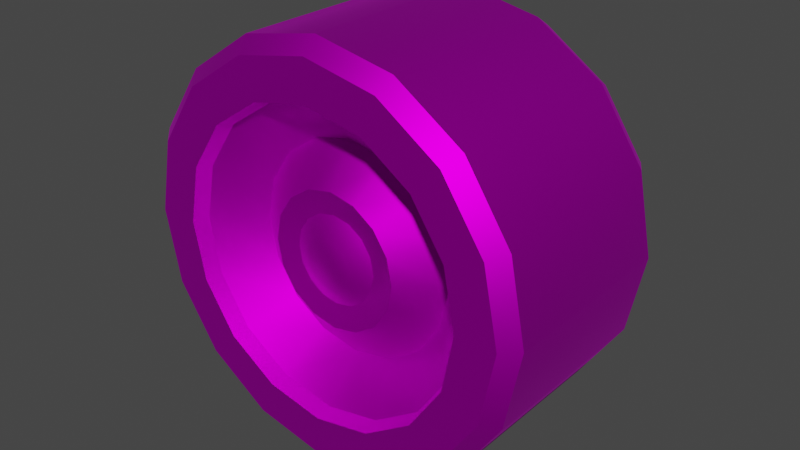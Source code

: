 # Source: wheel.blend  (saved by Blender 2.91.10; exported with 4.5.12 LTS)
import bpy
from mathutils import Matrix  # noqa: F401  (used for matrix-valued properties, if any)

bpy.ops.wm.read_factory_settings(use_empty=True)
scene = bpy.context.scene
scene.name = 'Scene'

# ---- collections
col_collection = bpy.data.collections.new('Collection'); scene.collection.children.link(col_collection)

# ---- images (referenced by path relative to the original .blend; pixels are not part of the script)
import os
ASSET_DIR = os.environ.get("B2B_ASSET_DIR", "")  # directory of the original .blend (textures are referenced by path, not embedded)
HERE = os.path.dirname(os.path.abspath(__file__))  # packed textures are extracted next to this script under _unpacked/

def load_image(name, relpath, width, height, colorspace="sRGB"):
    """Load a texture the original file referenced (path relative to the .blend, or extracted next to this script)."""
    p = next((c for c in (os.path.join(HERE, relpath), os.path.join(ASSET_DIR, relpath)) if relpath and os.path.exists(c)), "")
    if p:
        img = bpy.data.images.load(p, check_existing=True)
        img.name = name
    else:  # same state as the original file: an image datablock whose file is absent (Cycles renders it pink)
        img = bpy.data.images.new(name, width, height)
        img.source = "FILE"
        img.filepath = "//" + (relpath or name)
    img.colorspace_settings.name = colorspace
    return img
img_car_texture_1_png = load_image('Car Texture 1.png', 'Textures/Car Texture 1.png', 1024, 1024, 'sRGB')

# ---- materials (node trees are filled in below, after node groups)
mat_material_car2 = bpy.data.materials.new('Material.car2')
mat_material_car2.use_transparent_shadow = False
mat_material_car2.roughness = 0.5528
mat_material_car2.specular_intensity = 1.0
mat_material_car2.metallic = 1.0

# ---- material node trees
mat_material_car2.use_nodes = True; mat_material_car2.node_tree.nodes.clear()
_N = mat_material_car2.node_tree.nodes; _L = mat_material_car2.node_tree.links
n0 = _N.new('ShaderNodeOutputMaterial'); n0.name = 'Material Output'; n0.location = (300, 300)
n1 = _N.new('ShaderNodeBsdfPrincipled'); n1.name = 'Principled BSDF'; n1.location = (10, 300)
n1.distribution = 'GGX'
n1.subsurface_method = 'BURLEY'
n1.inputs[1].default_value = 1.0
n1.inputs[2].default_value = 0.5528
n1.inputs[3].default_value = 1.45
n1.inputs[13].default_value = 2.0
n1.inputs[27].default_value = (0.0, 0.0, 0.0, 1.0)
n1.inputs[28].default_value = 1.0
n2 = _N.new('ShaderNodeNormalMap'); n2.name = 'Normal Map'; n2.location = (-300, -300)
n2.label = 'Normal/Map'
n2.inputs[0].default_value = 0.14
n3 = _N.new('ShaderNodeTexImage'); n3.name = 'Image Texture'; n3.location = (-280, 280)
n3.image = img_car_texture_1_png
_L.new(n1.outputs[0], n0.inputs[0])
_L.new(n2.outputs[0], n1.inputs[5])
_L.new(n3.outputs[0], n1.inputs[0])
n0.is_active_output = True

# ---- world
world_world = bpy.data.worlds.new('World'); scene.world = world_world
world_world.use_nodes = True; world_world.node_tree.nodes.clear()
_N = world_world.node_tree.nodes; _L = world_world.node_tree.links
n0 = _N.new('ShaderNodeOutputWorld'); n0.name = 'World Output'; n0.location = (300, 300)
n1 = _N.new('ShaderNodeBackground'); n1.name = 'Background'; n1.location = (10, 300)
n1.inputs[0].default_value = (0.05088, 0.05088, 0.05088, 1.0)
_L.new(n1.outputs[0], n0.inputs[0])
n0.is_active_output = True
world_world.color = (0.05088, 0.05088, 0.05088)
world_world.use_sun_shadow = False
world_world.sun_shadow_jitter_overblur = 0.0

# ---- meshes
me_car2_020 = bpy.data.meshes.new('car2.020')
me_car2_020.from_pydata([(-0.001621, 0.2806, -0.1763), (0.2156, -0.0008177, 0.1464), (-0.2023, -0.08395, 0.1464), (0.1991, 0.08231, 0.1464), (-0.1552, -0.1544, 0.1464), (0.152, 0.1528, 0.1464), (-0.08475, -0.2015, 0.1464), (0.08151, 0.1999, 0.1464), (-0.001621, 0.2164, 0.1464), (-0.001621, -0.218, 0.1464), (-0.08475, 0.1999, 0.1464), (0.08151, -0.2015, 0.1464), (-0.1552, 0.1528, 0.1464), (0.152, -0.1544, 0.1464), (0.1991, -0.08395, 0.1464), (-0.2023, 0.08231, 0.1464), (-0.2189, -0.0008177, 0.1464), (-0.1185, 0.2814, 0.1482), (-0.1102, 0.2612, 0.1696), (-0.2176, 0.2152, 0.1482), (-0.2022, 0.1997, 0.1696), (-0.2838, 0.1161, 0.1482), (-0.2637, 0.1077, 0.1696), (-0.3071, -0.0008177, 0.1482), (-0.2852, -0.0008177, 0.1696), (-0.2838, -0.1177, 0.1482), (-0.2637, -0.1094, 0.1696), (-0.2176, -0.2168, 0.1482), (-0.2022, -0.2014, 0.1696), (-0.1185, -0.283, 0.1482), (-0.1102, -0.2629, 0.1696), (-0.001621, -0.3063, 0.1482), (-0.001621, -0.2844, 0.1696), (0.1153, -0.283, 0.1482), (0.1069, -0.2629, 0.1696), (0.2144, -0.2168, 0.1482), (0.1989, -0.2014, 0.1696), (0.2806, -0.1177, 0.1482), (0.2604, -0.1094, 0.1696), (0.3038, -0.0008177, 0.1482), (0.282, -0.0008177, 0.1696), (0.2806, 0.1161, 0.1482), (0.2604, 0.1077, 0.1696), (0.2144, 0.2152, 0.1482), (0.1989, 0.1997, 0.1696), (-0.001621, 0.2828, 0.1696), (-0.001621, 0.3046, 0.1482), (0.1153, 0.2814, 0.1482), (0.1069, 0.2612, 0.1696), (-0.01523, 0.03204, 0.139), (-0.02677, 0.02433, 0.139), (-0.03448, 0.01279, 0.139), (-0.03719, -0.0008177, 0.139), (-0.03448, -0.01443, 0.139), (-0.02677, -0.02597, 0.139), (-0.01523, -0.03368, 0.139), (-0.001621, -0.03639, 0.139), (0.01199, -0.03368, 0.139), (0.02353, -0.02597, 0.139), (0.03124, -0.01443, 0.139), (0.03395, -0.0008177, 0.139), (0.03124, 0.01279, 0.139), (0.02353, 0.02433, 0.139), (0.01199, 0.03204, 0.139), (-0.001621, 0.03475, 0.139), (-0.02625, 0.05865, 0.1257), (-0.04714, 0.0447, 0.1257), (-0.06109, 0.02381, 0.1257), (-0.06599, -0.0008177, 0.1257), (-0.06109, -0.02545, 0.1257), (-0.04714, -0.04633, 0.1257), (-0.02625, -0.06029, 0.1257), (-0.001621, -0.06519, 0.1257), (0.02301, -0.06029, 0.1257), (0.04389, -0.04633, 0.1257), (0.05785, -0.02545, 0.1257), (0.06275, -0.0008177, 0.1257), (0.05785, 0.02381, 0.1257), (0.04389, 0.0447, 0.1257), (0.02301, 0.05865, 0.1257), (-0.001621, 0.06355, 0.1257), (-0.0394, 0.09039, 0.1315), (-0.07143, 0.06899, 0.1315), (-0.09283, 0.03696, 0.1315), (-0.1003, -0.0008177, 0.1315), (-0.09283, -0.0386, 0.1315), (-0.07143, -0.07063, 0.1315), (-0.0394, -0.09203, 0.1315), (-0.001621, -0.09954, 0.1315), (0.03616, -0.09203, 0.1315), (0.06819, -0.07063, 0.1315), (0.08959, -0.0386, 0.1315), (0.0971, -0.0008177, 0.1315), (0.08959, 0.03696, 0.1315), (0.06819, 0.06899, 0.1315), (0.03616, 0.09039, 0.1315), (-0.001621, 0.09791, 0.1315), (-0.06106, 0.1427, 0.09068), (-0.1115, 0.109, 0.09068), (-0.1451, 0.05862, 0.09068), (-0.1569, -0.0008177, 0.09068), (-0.1451, -0.06026, 0.09068), (-0.1115, -0.1107, 0.09068), (-0.06106, -0.1443, 0.09068), (-0.001621, -0.1561, 0.09068), (0.05782, -0.1443, 0.09068), (0.1082, -0.1107, 0.09068), (0.1419, -0.06026, 0.09068), (0.1537, -0.0008177, 0.09068), (0.1419, 0.05862, 0.09068), (0.1082, 0.109, 0.09068), (0.05782, 0.1427, 0.09068), (-0.001621, 0.1545, 0.09068), (-0.08744, 0.2064, 0.1696), (-0.1185, 0.2814, -0.1359), (-0.1602, 0.1578, 0.1696), (-0.2176, 0.2152, -0.1359), (-0.2088, 0.085, 0.1696), (-0.2838, 0.1161, -0.1359), (-0.2259, -0.0008177, 0.1696), (-0.3071, -0.0008177, -0.1359), (-0.2088, -0.08664, 0.1696), (-0.2838, -0.1177, -0.1359), (-0.1602, -0.1594, 0.1696), (-0.2176, -0.2168, -0.1359), (-0.08744, -0.208, 0.1696), (-0.1185, -0.283, -0.1359), (-0.001621, -0.2251, 0.1696), (-0.001621, -0.3063, -0.1359), (0.0842, -0.208, 0.1696), (0.1153, -0.283, -0.1359), (0.157, -0.1594, 0.1696), (0.2144, -0.2168, -0.1359), (0.2056, -0.08664, 0.1696), (0.2806, -0.1177, -0.1359), (0.2226, -0.0008177, 0.1696), (0.3038, -0.0008177, -0.1359), (0.2056, 0.085, 0.1696), (0.2806, 0.1161, -0.1359), (0.157, 0.1578, 0.1696), (0.2144, 0.2152, -0.1359), (0.0842, 0.2064, 0.1696), (0.1153, 0.2814, -0.1359), (-0.001621, 0.2234, 0.1696), (0.1061, 0.2592, -0.1763), (-0.001621, 0.3046, -0.1359), (0.1974, 0.1982, -0.1763), (0.2584, 0.1069, -0.1763), (0.2798, -0.0008177, -0.1763), (0.2584, -0.1085, -0.1763), (0.1974, -0.1998, -0.1763), (0.1061, -0.2608, -0.1763), (-0.001621, -0.2823, -0.1763), (-0.1093, -0.2608, -0.1763), (-0.2006, -0.1998, -0.1763), (-0.2616, -0.1085, -0.1763), (-0.2831, -0.0008177, -0.1763), (-0.2616, 0.1069, -0.1763), (-0.2006, 0.1982, -0.1763), (-0.1093, 0.2592, -0.1763), (-0.001621, -0.0008177, -0.1763)], [], [(120, 118, 157, 156), (116, 114, 159, 158), (145, 142, 144, 0), (117, 119, 16, 15), (113, 115, 12, 10), (125, 127, 9, 6), (121, 123, 4, 2), (143, 141, 48, 45), (21, 23, 24, 22), (29, 31, 32, 30), (37, 39, 40, 38), (47, 46, 45, 48), (69, 70, 54, 53), (71, 72, 56, 55), (65, 66, 50, 49), (107, 108, 92, 91), (63, 64, 49, 50, 51, 52, 53, 54, 55, 56, 57, 58, 59, 60, 61, 62), (118, 116, 158, 157), (124, 122, 155, 154), (140, 138, 147, 146), (122, 120, 156, 155), (115, 117, 15, 12), (141, 143, 8, 7), (123, 125, 6, 4), (119, 121, 2, 16), (17, 19, 20, 18), (25, 27, 28, 26), (33, 35, 36, 34), (41, 43, 44, 42), (68, 69, 53, 52), (70, 71, 55, 54), (79, 80, 64, 63), (66, 67, 51, 50), (128, 126, 153, 152), (92, 93, 77, 76), (96, 81, 65, 80), (108, 109, 93, 92), (67, 68, 52, 51), (88, 89, 73, 72), (110, 111, 95, 94), (89, 90, 74, 73), (90, 91, 75, 74), (112, 97, 81, 96), (91, 92, 76, 75), (104, 105, 89, 88), (84, 85, 69, 68), (105, 106, 90, 89), (93, 94, 78, 77), (106, 107, 91, 90), (94, 95, 79, 78), (8, 10, 97, 112), (97, 98, 82, 81), (85, 86, 70, 69), (98, 99, 83, 82), (86, 87, 71, 70), (99, 100, 84, 83), (87, 88, 72, 71), (100, 101, 85, 84), (95, 96, 80, 79), (101, 102, 86, 85), (102, 103, 87, 86), (81, 82, 66, 65), (82, 83, 67, 66), (103, 104, 88, 87), (83, 84, 68, 67), (111, 112, 96, 95), (114, 17, 46, 145), (14, 1, 108, 107), (16, 2, 101, 100), (7, 8, 112, 111), (1, 3, 109, 108), (9, 11, 105, 104), (2, 4, 102, 101), (10, 12, 98, 97), (3, 5, 110, 109), (11, 13, 106, 105), (4, 6, 103, 102), (12, 15, 99, 98), (5, 7, 111, 110), (13, 14, 107, 106), (6, 9, 104, 103), (109, 110, 94, 93), (113, 143, 45, 18), (126, 29, 27, 124), (145, 46, 47, 142), (128, 31, 29, 126), (126, 124, 154, 153), (130, 33, 31, 128), (140, 43, 41, 138), (116, 19, 17, 114), (132, 35, 33, 130), (118, 21, 19, 116), (134, 37, 35, 132), (120, 23, 21, 118), (136, 39, 37, 134), (122, 25, 23, 120), (138, 41, 39, 136), (124, 27, 25, 122), (15, 16, 100, 99), (115, 113, 18, 20), (119, 117, 22, 24), (121, 119, 24, 26), (123, 121, 26, 28), (125, 123, 28, 30), (127, 125, 30, 32), (129, 127, 32, 34), (131, 129, 34, 36), (133, 131, 36, 38), (135, 133, 38, 40), (137, 135, 40, 42), (139, 137, 42, 44), (141, 139, 44, 48), (142, 47, 43, 140), (117, 115, 20, 22), (143, 113, 10, 8), (76, 77, 61, 60), (129, 131, 13, 11), (43, 47, 48, 44), (142, 140, 146, 144), (35, 37, 38, 36), (130, 128, 152, 151), (27, 29, 30, 28), (134, 132, 150, 149), (136, 134, 149, 148), (19, 21, 22, 20), (74, 75, 59, 58), (133, 135, 1, 14), (72, 73, 57, 56), (137, 139, 5, 3), (78, 79, 63, 62), (135, 137, 3, 1), (80, 65, 49, 64), (139, 141, 7, 5), (77, 78, 62, 61), (127, 129, 11, 9), (75, 76, 60, 59), (131, 133, 14, 13), (39, 41, 42, 40), (114, 145, 0, 159), (31, 33, 34, 32), (132, 130, 151, 150), (23, 25, 26, 24), (138, 136, 148, 147), (73, 74, 58, 57), (46, 17, 18, 45), (156, 157, 160), (149, 150, 160), (157, 158, 160), (150, 151, 160), (158, 159, 160), (151, 152, 160), (0, 144, 160), (159, 0, 160), (152, 153, 160), (144, 146, 160), (153, 154, 160), (146, 147, 160), (154, 155, 160), (147, 148, 160), (155, 156, 160), (148, 149, 160)])
me_car2_020.polygons.foreach_set('use_smooth', [True] * 161)
_k = set([(0, 144), (0, 159), (1, 3), (1, 14), (2, 4), (2, 16), (3, 5), (4, 6), (5, 7), (6, 9), (7, 8), (8, 10), (9, 11), (10, 12), (11, 13), (12, 15), (13, 14), (15, 16), (17, 19), (17, 46), (18, 20), (18, 45), (19, 21), (20, 22), (21, 23), (22, 24), (23, 25), (24, 26), (25, 27), (26, 28), (27, 29), (28, 30), (29, 31), (30, 32), (31, 33), (32, 34), (33, 35), (34, 36), (35, 37), (36, 38), (37, 39), (38, 40), (39, 41), (40, 42), (41, 43), (42, 44), (43, 47), (44, 48), (45, 48), (46, 47), (65, 66), (65, 80), (66, 67), (67, 68), (68, 69), (69, 70), (70, 71), (71, 72), (72, 73), (73, 74), (74, 75), (75, 76), (76, 77), (77, 78), (78, 79), (79, 80), (81, 82), (81, 96), (82, 83), (83, 84), (84, 85), (85, 86), (86, 87), (87, 88), (88, 89), (89, 90), (90, 91), (91, 92), (92, 93), (93, 94), (94, 95), (95, 96), (97, 98), (97, 112), (98, 99), (99, 100), (100, 101), (101, 102), (102, 103), (103, 104), (104, 105), (105, 106), (106, 107), (107, 108), (108, 109), (109, 110), (110, 111), (111, 112), (113, 115), (113, 143), (114, 116), (114, 145), (115, 117), (116, 118), (117, 119), (118, 120), (119, 121), (120, 122), (121, 123), (122, 124), (123, 125), (124, 126), (125, 127), (126, 128), (127, 129), (128, 130), (129, 131), (130, 132), (131, 133), (132, 134), (133, 135), (134, 136), (135, 137), (136, 138), (137, 139), (138, 140), (139, 141), (140, 142), (141, 143), (142, 145), (144, 146), (146, 147), (147, 148), (148, 149), (149, 150), (150, 151), (151, 152), (152, 153), (153, 154), (154, 155), (155, 156), (156, 157), (157, 158), (158, 159)])
me_car2_020.attributes.new('sharp_edge', 'BOOLEAN', 'EDGE').data.foreach_set('value', [ (min(e.vertices), max(e.vertices)) in _k for e in me_car2_020.edges])
_uv = me_car2_020.uv_layers.new(name='UVMap')
_uv.uv.foreach_set('vector', [0.0802, 0.1509, 0.08019, 0.1492, 0.08075, 0.1493, 0.08076, 0.1509, 0.05177, 0.1512, 0.0518, 0.1526, 0.05123, 0.1527, 0.0512, 0.1514, 0.05181, 0.1543, 0.0518, 0.156, 0.05123, 0.1559, 0.05124, 0.1543, 0.9368, 0.3221, 0.9367, 0.3234, 0.9364, 0.3234, 0.9364, 0.3222, 0.937, 0.3027, 0.9371, 0.3016, 0.9374, 0.3017, 0.9373, 0.3027, 0.8863, 0.3227, 0.8863, 0.3239, 0.8859, 0.3239, 0.8859, 0.3227, 0.9368, 0.3246, 0.9368, 0.3257, 0.9365, 0.3256, 0.9364, 0.3246, 0.0671, 0.1409, 0.06589, 0.1412, 0.06558, 0.1404, 0.06711, 0.1401, 0.07621, 0.1492, 0.07622, 0.1509, 0.07591, 0.1509, 0.0759, 0.1493, 0.03915, 0.1491, 0.03917, 0.1508, 0.03885, 0.1508, 0.03883, 0.1492, 0.06308, 0.1458, 0.06278, 0.1441, 0.06308, 0.1442, 0.06337, 0.1457, 0.06547, 0.1401, 0.06711, 0.1398, 0.06711, 0.1401, 0.06558, 0.1404, 0.03348, 0.1496, 0.0338, 0.1498, 0.03358, 0.1501, 0.0334, 0.15, 0.03405, 0.15, 0.03419, 0.1504, 0.0338, 0.1504, 0.03372, 0.1503, 0.03242, 0.1504, 0.03255, 0.15, 0.03289, 0.1503, 0.03282, 0.1504, 0.0345, 0.1524, 0.03371, 0.1528, 0.03357, 0.152, 0.03407, 0.1517, 0.03289, 0.1508, 0.03282, 0.1506, 0.03282, 0.1504, 0.03289, 0.1503, 0.03303, 0.1501, 0.03321, 0.15, 0.0334, 0.15, 0.03358, 0.1501, 0.03372, 0.1503, 0.0338, 0.1504, 0.0338, 0.1506, 0.03372, 0.1508, 0.03358, 0.151, 0.0334, 0.1511, 0.03321, 0.1511, 0.03303, 0.151, 0.08019, 0.1492, 0.08016, 0.1478, 0.08072, 0.148, 0.08075, 0.1493, 0.08017, 0.1541, 0.08019, 0.1526, 0.08075, 0.1525, 0.08073, 0.1538, 0.06218, 0.1574, 0.06213, 0.156, 0.06271, 0.1558, 0.06275, 0.1572, 0.08019, 0.1526, 0.0802, 0.1509, 0.08076, 0.1509, 0.08075, 0.1525, 0.9368, 0.3211, 0.9368, 0.3221, 0.9364, 0.3222, 0.9365, 0.3212, 0.937, 0.3052, 0.937, 0.3039, 0.9373, 0.3039, 0.9373, 0.3051, 0.8863, 0.3216, 0.8863, 0.3227, 0.8859, 0.3227, 0.886, 0.3217, 0.9367, 0.3234, 0.9368, 0.3246, 0.9364, 0.3246, 0.9364, 0.3234, 0.06875, 0.1401, 0.07013, 0.1411, 0.06991, 0.1413, 0.06863, 0.1404, 0.071, 0.1459, 0.07006, 0.1474, 0.06984, 0.1472, 0.07072, 0.1458, 0.06538, 0.1483, 0.064, 0.1473, 0.06422, 0.1471, 0.0655, 0.148, 0.06312, 0.1424, 0.06407, 0.141, 0.06428, 0.1413, 0.06341, 0.1426, 0.03313, 0.1496, 0.03348, 0.1496, 0.0334, 0.15, 0.03321, 0.15, 0.0338, 0.1498, 0.03405, 0.15, 0.03372, 0.1503, 0.03358, 0.1501, 0.03255, 0.1511, 0.03242, 0.1507, 0.03282, 0.1506, 0.03289, 0.1508, 0.03255, 0.15, 0.0328, 0.1498, 0.03303, 0.1501, 0.03289, 0.1503, 0.04315, 0.1508, 0.04313, 0.1491, 0.04368, 0.1492, 0.04369, 0.1508, 0.03357, 0.152, 0.03303, 0.152, 0.03313, 0.1515, 0.03348, 0.1515, 0.03195, 0.1508, 0.03195, 0.1503, 0.03242, 0.1504, 0.03242, 0.1507, 0.03371, 0.1528, 0.03286, 0.1528, 0.03303, 0.152, 0.03357, 0.152, 0.0328, 0.1498, 0.03313, 0.1496, 0.03321, 0.15, 0.03303, 0.1501, 0.03466, 0.1503, 0.03466, 0.1508, 0.03419, 0.1507, 0.03419, 0.1504, 0.03208, 0.1524, 0.03148, 0.1518, 0.03215, 0.1513, 0.03253, 0.1517, 0.03466, 0.1508, 0.03445, 0.1513, 0.03405, 0.1511, 0.03419, 0.1507, 0.03445, 0.1513, 0.03407, 0.1517, 0.0338, 0.1513, 0.03405, 0.1511, 0.03115, 0.151, 0.03115, 0.1501, 0.03195, 0.1503, 0.03195, 0.1508, 0.03407, 0.1517, 0.03357, 0.152, 0.03348, 0.1515, 0.0338, 0.1513, 0.03543, 0.1501, 0.03543, 0.151, 0.03466, 0.1508, 0.03466, 0.1503, 0.03303, 0.1491, 0.03357, 0.1491, 0.03348, 0.1496, 0.03313, 0.1496, 0.03543, 0.151, 0.0351, 0.1518, 0.03445, 0.1513, 0.03466, 0.1508, 0.03303, 0.152, 0.03253, 0.1517, 0.0328, 0.1513, 0.03313, 0.1515, 0.0351, 0.1518, 0.0345, 0.1524, 0.03407, 0.1517, 0.03445, 0.1513, 0.03253, 0.1517, 0.03215, 0.1513, 0.03255, 0.1511, 0.0328, 0.1513, 0.9366, 0.2879, 0.9366, 0.2866, 0.9374, 0.2868, 0.9374, 0.2877, 0.03115, 0.1501, 0.03148, 0.1493, 0.03215, 0.1498, 0.03195, 0.1503, 0.03357, 0.1491, 0.03407, 0.1494, 0.0338, 0.1498, 0.03348, 0.1496, 0.03148, 0.1493, 0.03208, 0.1487, 0.03253, 0.1494, 0.03215, 0.1498, 0.03407, 0.1494, 0.03445, 0.1498, 0.03405, 0.15, 0.0338, 0.1498, 0.03208, 0.1487, 0.03286, 0.1483, 0.03303, 0.1491, 0.03253, 0.1494, 0.03445, 0.1498, 0.03466, 0.1503, 0.03419, 0.1504, 0.03405, 0.15, 0.03286, 0.1483, 0.03371, 0.1483, 0.03357, 0.1491, 0.03303, 0.1491, 0.03215, 0.1513, 0.03195, 0.1508, 0.03242, 0.1507, 0.03255, 0.1511, 0.03371, 0.1483, 0.0345, 0.1487, 0.03407, 0.1494, 0.03357, 0.1491, 0.0345, 0.1487, 0.0351, 0.1493, 0.03445, 0.1498, 0.03407, 0.1494, 0.03195, 0.1503, 0.03215, 0.1498, 0.03255, 0.15, 0.03242, 0.1504, 0.03215, 0.1498, 0.03253, 0.1494, 0.0328, 0.1498, 0.03255, 0.15, 0.0351, 0.1493, 0.03543, 0.1501, 0.03466, 0.1503, 0.03445, 0.1498, 0.03253, 0.1494, 0.03303, 0.1491, 0.03313, 0.1496, 0.0328, 0.1498, 0.03148, 0.1518, 0.03115, 0.151, 0.03195, 0.1508, 0.03215, 0.1513, 0.0518, 0.1526, 0.05578, 0.1526, 0.05579, 0.1543, 0.05181, 0.1543, 0.9413, 0.2899, 0.9402, 0.2904, 0.94, 0.2895, 0.9407, 0.2891, 0.939, 0.2842, 0.9402, 0.2842, 0.94, 0.2851, 0.9391, 0.2851, 0.937, 0.289, 0.9366, 0.2879, 0.9374, 0.2877, 0.9377, 0.2885, 0.9402, 0.2904, 0.939, 0.2904, 0.9391, 0.2895, 0.94, 0.2895, 0.9425, 0.2866, 0.9425, 0.2879, 0.9417, 0.2877, 0.9417, 0.2868, 0.9402, 0.2842, 0.9413, 0.2846, 0.9407, 0.2854, 0.94, 0.2851, 0.9366, 0.2866, 0.937, 0.2855, 0.9377, 0.286, 0.9374, 0.2868, 0.939, 0.2904, 0.9379, 0.2899, 0.9383, 0.2891, 0.9391, 0.2895, 0.9425, 0.2879, 0.9421, 0.289, 0.9414, 0.2885, 0.9417, 0.2877, 0.9413, 0.2846, 0.9421, 0.2855, 0.9413, 0.286, 0.9407, 0.2854, 0.937, 0.2855, 0.9379, 0.2846, 0.9383, 0.2854, 0.9377, 0.286, 0.9379, 0.2899, 0.937, 0.289, 0.9377, 0.2885, 0.9383, 0.2891, 0.9421, 0.289, 0.9413, 0.2899, 0.9407, 0.2891, 0.9414, 0.2885, 0.9421, 0.2855, 0.9425, 0.2866, 0.9417, 0.2868, 0.9413, 0.286, 0.03286, 0.1528, 0.03208, 0.1524, 0.03253, 0.1517, 0.03303, 0.152, 0.0683, 0.1412, 0.0671, 0.1409, 0.06711, 0.1401, 0.06863, 0.1404, 0.04313, 0.1491, 0.03915, 0.1491, 0.0391, 0.1476, 0.04308, 0.1476, 0.05181, 0.1543, 0.05579, 0.1543, 0.05579, 0.156, 0.0518, 0.156, 0.04315, 0.1508, 0.03917, 0.1508, 0.03915, 0.1491, 0.04313, 0.1491, 0.04313, 0.1491, 0.04308, 0.1476, 0.04363, 0.1479, 0.04368, 0.1492, 0.04313, 0.1525, 0.03915, 0.1525, 0.03917, 0.1508, 0.04315, 0.1508, 0.06218, 0.1574, 0.0582, 0.1574, 0.05815, 0.156, 0.06213, 0.156, 0.05177, 0.1512, 0.05576, 0.1512, 0.05578, 0.1526, 0.0518, 0.1526, 0.04307, 0.1539, 0.03909, 0.1539, 0.03915, 0.1525, 0.04313, 0.1525, 0.08019, 0.1492, 0.07621, 0.1492, 0.07618, 0.1478, 0.08016, 0.1478, 0.06213, 0.1526, 0.05815, 0.1526, 0.0582, 0.1511, 0.06218, 0.1511, 0.0802, 0.1509, 0.07622, 0.1509, 0.07621, 0.1492, 0.08019, 0.1492, 0.06212, 0.1543, 0.05814, 0.1543, 0.05815, 0.1526, 0.06213, 0.1526, 0.08019, 0.1526, 0.07621, 0.1526, 0.07622, 0.1509, 0.0802, 0.1509, 0.06213, 0.156, 0.05815, 0.156, 0.05814, 0.1543, 0.06212, 0.1543, 0.08017, 0.1541, 0.07618, 0.1541, 0.07621, 0.1526, 0.08019, 0.1526, 0.9379, 0.2846, 0.939, 0.2842, 0.9391, 0.2851, 0.9383, 0.2854, 0.06931, 0.1419, 0.0683, 0.1412, 0.06863, 0.1404, 0.06991, 0.1413, 0.07021, 0.1442, 0.06998, 0.143, 0.07076, 0.1427, 0.07104, 0.1443, 0.06995, 0.1455, 0.07021, 0.1442, 0.07104, 0.1443, 0.07072, 0.1458, 0.06926, 0.1465, 0.06995, 0.1455, 0.07072, 0.1458, 0.06984, 0.1472, 0.06823, 0.1472, 0.06926, 0.1465, 0.06984, 0.1472, 0.06854, 0.148, 0.06702, 0.1475, 0.06823, 0.1472, 0.06854, 0.148, 0.06701, 0.1483, 0.06582, 0.1472, 0.06702, 0.1475, 0.06701, 0.1483, 0.0655, 0.148, 0.06481, 0.1465, 0.06582, 0.1472, 0.0655, 0.148, 0.06422, 0.1471, 0.06414, 0.1454, 0.06481, 0.1465, 0.06422, 0.1471, 0.06337, 0.1457, 0.06392, 0.1442, 0.06414, 0.1454, 0.06337, 0.1457, 0.06308, 0.1442, 0.06417, 0.1429, 0.06392, 0.1442, 0.06308, 0.1442, 0.06341, 0.1426, 0.06487, 0.1419, 0.06417, 0.1429, 0.06341, 0.1426, 0.06428, 0.1413, 0.06589, 0.1412, 0.06487, 0.1419, 0.06428, 0.1413, 0.06558, 0.1404, 0.0518, 0.156, 0.05579, 0.156, 0.05576, 0.1575, 0.05178, 0.1575, 0.06998, 0.143, 0.06931, 0.1419, 0.06991, 0.1413, 0.07076, 0.1427, 0.937, 0.3039, 0.937, 0.3027, 0.9373, 0.3027, 0.9373, 0.3039, 0.03348, 0.1515, 0.03313, 0.1515, 0.03321, 0.1511, 0.0334, 0.1511, 0.8863, 0.3252, 0.8863, 0.3262, 0.886, 0.3262, 0.8859, 0.3251, 0.06407, 0.141, 0.06547, 0.1401, 0.06558, 0.1404, 0.06428, 0.1413, 0.0518, 0.156, 0.05178, 0.1575, 0.0512, 0.1572, 0.05123, 0.1559, 0.064, 0.1473, 0.06308, 0.1458, 0.06337, 0.1457, 0.06422, 0.1471, 0.04313, 0.1525, 0.04315, 0.1508, 0.04369, 0.1508, 0.04367, 0.1523, 0.07006, 0.1474, 0.06865, 0.1483, 0.06854, 0.148, 0.06984, 0.1472, 0.06213, 0.1526, 0.06218, 0.1511, 0.06275, 0.1514, 0.06271, 0.1527, 0.06212, 0.1543, 0.06213, 0.1526, 0.06271, 0.1527, 0.0627, 0.1543, 0.07013, 0.1411, 0.07104, 0.1425, 0.07076, 0.1427, 0.06991, 0.1413, 0.03405, 0.1511, 0.0338, 0.1513, 0.03358, 0.151, 0.03372, 0.1508, 0.9379, 0.3231, 0.9379, 0.3219, 0.9382, 0.3219, 0.9382, 0.3231, 0.03419, 0.1504, 0.03419, 0.1507, 0.0338, 0.1506, 0.0338, 0.1504, 0.9379, 0.3206, 0.9379, 0.3196, 0.9382, 0.3196, 0.9382, 0.3207, 0.0328, 0.1513, 0.03255, 0.1511, 0.03289, 0.1508, 0.03303, 0.151, 0.9379, 0.3219, 0.9379, 0.3206, 0.9382, 0.3207, 0.9382, 0.3219, 0.03242, 0.1507, 0.03242, 0.1504, 0.03282, 0.1504, 0.03282, 0.1506, 0.9371, 0.3062, 0.937, 0.3052, 0.9373, 0.3051, 0.9374, 0.3062, 0.03313, 0.1515, 0.0328, 0.1513, 0.03303, 0.151, 0.03321, 0.1511, 0.8863, 0.3239, 0.8863, 0.3252, 0.8859, 0.3251, 0.8859, 0.3239, 0.0338, 0.1513, 0.03348, 0.1515, 0.0334, 0.1511, 0.03358, 0.151, 0.9379, 0.3242, 0.9379, 0.3231, 0.9382, 0.3231, 0.9382, 0.3241, 0.06278, 0.1441, 0.06312, 0.1424, 0.06341, 0.1426, 0.06308, 0.1442, 0.0518, 0.1526, 0.05181, 0.1543, 0.05124, 0.1543, 0.05123, 0.1527, 0.03917, 0.1508, 0.03915, 0.1525, 0.03883, 0.1524, 0.03885, 0.1508, 0.04307, 0.1539, 0.04313, 0.1525, 0.04367, 0.1523, 0.04362, 0.1537, 0.07622, 0.1509, 0.07621, 0.1526, 0.0759, 0.1525, 0.07591, 0.1509, 0.06213, 0.156, 0.06212, 0.1543, 0.0627, 0.1543, 0.06271, 0.1558, 0.03419, 0.1507, 0.03405, 0.1511, 0.03372, 0.1508, 0.0338, 0.1506, 0.06711, 0.1398, 0.06875, 0.1401, 0.06863, 0.1404, 0.06711, 0.1401, 0.06881, 0.1103, 0.06939, 0.1089, 0.07267, 0.1111, 0.07595, 0.1134, 0.07487, 0.1145, 0.07267, 0.1111, 0.06939, 0.1089, 0.07048, 0.1077, 0.07267, 0.1111, 0.07487, 0.1145, 0.07344, 0.1151, 0.07267, 0.1111, 0.07048, 0.1077, 0.0719, 0.1071, 0.07267, 0.1111, 0.07344, 0.1151, 0.0719, 0.1151, 0.07267, 0.1111, 0.07344, 0.1071, 0.07487, 0.1077, 0.07267, 0.1111, 0.0719, 0.1071, 0.07344, 0.1071, 0.07267, 0.1111, 0.0719, 0.1151, 0.07048, 0.1145, 0.07267, 0.1111, 0.07487, 0.1077, 0.07595, 0.1089, 0.07267, 0.1111, 0.07048, 0.1145, 0.06939, 0.1134, 0.07267, 0.1111, 0.07595, 0.1089, 0.07654, 0.1103, 0.07267, 0.1111, 0.06939, 0.1134, 0.06881, 0.1119, 0.07267, 0.1111, 0.07654, 0.1103, 0.07654, 0.1119, 0.07267, 0.1111, 0.06881, 0.1119, 0.06881, 0.1103, 0.07267, 0.1111, 0.07654, 0.1119, 0.07595, 0.1134, 0.07267, 0.1111])
me_car2_020.materials.append(mat_material_car2)
me_car2_020.use_remesh_preserve_volume = False
me_car2_020.use_remesh_preserve_attributes = False
me_car2_020.use_mirror_vertex_groups = False
me_car2_020.update()
me_car2_020.normals_split_custom_set([tuple(v) for v in zip(*[iter([-0.8593, 1.079e-07, -0.5114, -0.7939, 0.3289, -0.5114, -0.7939, 0.3289, -0.5114, -0.8593, 1.357e-07, -0.5114, -0.6076, 0.6076, -0.5114, -0.3289, 0.7939, -0.5114, -0.3289, 0.7939, -0.5114, -0.6076, 0.6076, -0.5114, -3.597e-08, 0.8593, -0.5114, 0.3289, 0.7939, -0.5114, 0.3289, 0.7939, -0.5114, 3.619e-08, 0.8593, -0.5114, 0.8842, -0.3662, 0.29, 0.957, -4.107e-07, 0.29, 0.957, -4.381e-07, 0.29, 0.8842, -0.3662, 0.29, 0.3662, -0.8842, 0.29, 0.6767, -0.6767, 0.29, 0.6767, -0.6767, 0.29, 0.3662, -0.8842, 0.29, 0.3662, 0.8842, 0.29, -3.005e-08, 0.957, 0.29, -2.796e-08, 0.957, 0.29, 0.3662, 0.8842, 0.29, 0.8842, 0.3662, 0.29, 0.6767, 0.6767, 0.29, 0.6767, 0.6767, 0.29, 0.8842, 0.3662, 0.29, 0.0, 0.0, 1.0, 2.421e-07, -1.671e-07, 1.0, 2.421e-07, -1.671e-07, 1.0, 0.0, 0.0, 1.0, -0.6469, 0.268, 0.7139, -0.7002, 2.838e-07, 0.7139, -0.7002, 1.319e-07, 0.7139, -0.6469, 0.268, 0.7139, -0.268, -0.6469, 0.7139, 6.308e-08, -0.7002, 0.7139, 2.639e-08, -0.7002, 0.7139, -0.268, -0.6469, 0.7139, 0.6469, -0.268, 0.7139, 0.7002, -5.256e-09, 0.7139, 0.7002, 0.0, 0.7139, 0.6469, -0.268, 0.7139, 0.268, 0.6469, 0.7139, -3.68e-08, 0.7002, 0.7139, 6.597e-07, 0.7002, 0.7139, 0.268, 0.6469, 0.7139, -0.3881, -0.1607, 0.9075, -0.297, -0.297, 0.9075, -0.17, -0.17, 0.9707, -0.2221, -0.09199, 0.9707, -0.1607, -0.3881, 0.9075, 5.314e-07, -0.4201, 0.9075, 4.09e-07, -0.2404, 0.9707, -0.09199, -0.2221, 0.9707, -0.1607, 0.3881, 0.9075, -0.297, 0.297, 0.9075, -0.17, 0.17, 0.9707, -0.09199, 0.2221, 0.9707, 0.5405, -0.2239, 0.811, 0.5851, 1.594e-08, 0.811, 0.5851, 1.735e-08, 0.811, 0.5405, -0.2239, 0.811, 0.09199, 0.2221, 0.9707, -2.936e-08, 0.2404, 0.9707, -0.09199, 0.2221, 0.9707, -0.17, 0.17, 0.9707, -0.2221, 0.09199, 0.9707, -0.2404, 7.952e-07, 0.9707, -0.2221, -0.09199, 0.9707, -0.17, -0.17, 0.9707, -0.09199, -0.2221, 0.9707, 4.09e-07, -0.2404, 0.9707, 0.09199, -0.2221, 0.9707, 0.17, -0.17, 0.9707, 0.2221, -0.09199, 0.9707, 0.2404, 7.829e-08, 0.9707, 0.2221, 0.09199, 0.9707, 0.17, 0.17, 0.9707, -0.7939, 0.3289, -0.5114, -0.6076, 0.6076, -0.5114, -0.6076, 0.6076, -0.5114, -0.7939, 0.3289, -0.5114, -0.6076, -0.6076, -0.5114, -0.7939, -0.3289, -0.5114, -0.7939, -0.3289, -0.5114, -0.6076, -0.6076, -0.5114, 0.6076, 0.6076, -0.5114, 0.7939, 0.3289, -0.5114, 0.7939, 0.3289, -0.5114, 0.6076, 0.6076, -0.5114, -0.7939, -0.3289, -0.5114, -0.8593, 1.079e-07, -0.5114, -0.8593, 1.357e-07, -0.5114, -0.7939, -0.3289, -0.5114, 0.6767, -0.6767, 0.29, 0.8842, -0.3662, 0.29, 0.8842, -0.3662, 0.29, 0.6767, -0.6767, 0.29, -0.3662, -0.8842, 0.29, -1.002e-08, -0.957, 0.29, -1.864e-08, -0.957, 0.29, -0.3662, -0.8842, 0.29, 0.6767, 0.6767, 0.29, 0.3662, 0.8842, 0.29, 0.3662, 0.8842, 0.29, 0.6767, 0.6767, 0.29, 0.957, -4.107e-07, 0.29, 0.8842, 0.3662, 0.29, 0.8842, 0.3662, 0.29, 0.957, -4.381e-07, 0.29, -0.268, 0.6469, 0.7139, -0.4951, 0.4951, 0.7139, -0.4951, 0.4951, 0.7139, -0.268, 0.6469, 0.7139, -0.6469, -0.268, 0.7139, -0.4951, -0.4951, 0.7139, -0.4951, -0.4951, 0.7139, -0.6469, -0.268, 0.7139, 0.268, -0.6469, 0.7139, 0.4951, -0.4951, 0.7139, 0.4951, -0.4951, 0.7139, 0.268, -0.6469, 0.7139, 0.6469, 0.268, 0.7139, 0.4951, 0.4951, 0.7139, 0.4951, 0.4951, 0.7139, 0.6469, 0.268, 0.7139, -0.4201, 1.09e-06, 0.9075, -0.3881, -0.1607, 0.9075, -0.2221, -0.09199, 0.9707, -0.2404, 7.952e-07, 0.9707, -0.297, -0.297, 0.9075, -0.1607, -0.3881, 0.9075, -0.09199, -0.2221, 0.9707, -0.17, -0.17, 0.9707, 0.1607, 0.3881, 0.9075, -1.074e-07, 0.4201, 0.9075, -2.936e-08, 0.2404, 0.9707, 0.09199, 0.2221, 0.9707, -0.297, 0.297, 0.9075, -0.3881, 0.1607, 0.9075, -0.2221, 0.09199, 0.9707, -0.17, 0.17, 0.9707, -3.7e-07, -0.8593, -0.5114, -0.3289, -0.7939, -0.5114, -0.3289, -0.7939, -0.5114, -2.443e-07, -0.8593, -0.5114, -0.1682, -1.353e-08, 0.9858, -0.1554, -0.06436, 0.9858, -0.1554, -0.06436, 0.9858, -0.1682, -1.69e-08, 0.9858, 1.651e-07, -0.1682, 0.9858, 0.06435, -0.1554, 0.9858, 0.06436, -0.1554, 0.9858, 1.785e-07, -0.1682, 0.9858, 0.5851, 1.594e-08, 0.811, 0.5405, 0.2239, 0.811, 0.5405, 0.2239, 0.811, 0.5851, 1.735e-08, 0.811, -0.3881, 0.1607, 0.9075, -0.4201, 1.09e-06, 0.9075, -0.2404, 7.952e-07, 0.9707, -0.2221, 0.09199, 0.9707, -5.277e-08, 0.1682, 0.9858, -0.06436, 0.1554, 0.9858, -0.06436, 0.1554, 0.9858, -7.077e-08, 0.1682, 0.9858, 0.4137, 0.4137, 0.811, 0.2239, 0.5405, 0.811, 0.2239, 0.5405, 0.811, 0.4137, 0.4137, 0.811, -0.06436, 0.1554, 0.9858, -0.1189, 0.1189, 0.9858, -0.1189, 0.1189, 0.9858, -0.06436, 0.1554, 0.9858, -0.1189, 0.1189, 0.9858, -0.1554, 0.06436, 0.9858, -0.1554, 0.06436, 0.9858, -0.1189, 0.1189, 0.9858, -2.603e-07, 0.5851, 0.811, -0.2239, 0.5405, 0.811, -0.2239, 0.5405, 0.811, -3.036e-07, 0.5851, 0.811, -0.1554, 0.06436, 0.9858, -0.1682, -1.353e-08, 0.9858, -0.1682, -1.69e-08, 0.9858, -0.1554, 0.06436, 0.9858, 0.0, -0.5851, 0.811, 0.2239, -0.5405, 0.811, 0.2239, -0.5405, 0.811, 0.0, -0.5851, 0.811, 0.1682, -2.517e-07, 0.9858, 0.1554, 0.06436, 0.9858, 0.1554, 0.06436, 0.9858, 0.1682, -3.306e-07, 0.9858, 0.2239, -0.5405, 0.811, 0.4137, -0.4137, 0.811, 0.4137, -0.4137, 0.811, 0.2239, -0.5405, 0.811, -0.1554, -0.06436, 0.9858, -0.1189, -0.1189, 0.9858, -0.1189, -0.1189, 0.9858, -0.1554, -0.06436, 0.9858, 0.4137, -0.4137, 0.811, 0.5405, -0.2239, 0.811, 0.5405, -0.2239, 0.811, 0.4137, -0.4137, 0.811, -0.1189, -0.1189, 0.9858, -0.06436, -0.1554, 0.9858, -0.06435, -0.1554, 0.9858, -0.1189, -0.1189, 0.9858, 5.274e-08, -0.6688, 0.7434, 0.2559, -0.6179, 0.7434, 0.2559, -0.6179, 0.7434, 5.255e-08, -0.6688, 0.7434, -0.2239, 0.5405, 0.811, -0.4137, 0.4137, 0.811, -0.4137, 0.4137, 0.811, -0.2239, 0.5405, 0.811, 0.1554, 0.06436, 0.9858, 0.1189, 0.1189, 0.9858, 0.1189, 0.1189, 0.9858, 0.1554, 0.06436, 0.9858, -0.4137, 0.4137, 0.811, -0.5405, 0.2239, 0.811, -0.5405, 0.2239, 0.811, -0.4137, 0.4137, 0.811, 0.1189, 0.1189, 0.9858, 0.06435, 0.1554, 0.9858, 0.06436, 0.1554, 0.9858, 0.1189, 0.1189, 0.9858, -0.5405, 0.2239, 0.811, -0.5851, 5.897e-07, 0.811, -0.5851, 7.199e-07, 0.811, -0.5405, 0.2239, 0.811, 0.06435, 0.1554, 0.9858, -5.277e-08, 0.1682, 0.9858, -7.077e-08, 0.1682, 0.9858, 0.06436, 0.1554, 0.9858, -0.5851, 5.897e-07, 0.811, -0.5405, -0.2239, 0.811, -0.5405, -0.2239, 0.811, -0.5851, 7.199e-07, 0.811, -0.06436, -0.1554, 0.9858, 1.651e-07, -0.1682, 0.9858, 1.785e-07, -0.1682, 0.9858, -0.06435, -0.1554, 0.9858, -0.5405, -0.2239, 0.811, -0.4137, -0.4137, 0.811, -0.4137, -0.4137, 0.811, -0.5405, -0.2239, 0.811, -0.4137, -0.4137, 0.811, -0.2239, -0.5405, 0.811, -0.2239, -0.5405, 0.811, -0.4137, -0.4137, 0.811, 0.06435, -0.1554, 0.9858, 0.1189, -0.1189, 0.9858, 0.1189, -0.1189, 0.9858, 0.06436, -0.1554, 0.9858, 0.1189, -0.1189, 0.9858, 0.1554, -0.06436, 0.9858, 0.1554, -0.06436, 0.9858, 0.1189, -0.1189, 0.9858, -0.2239, -0.5405, 0.811, 0.0, -0.5851, 0.811, 0.0, -0.5851, 0.811, -0.2239, -0.5405, 0.811, 0.1554, -0.06436, 0.9858, 0.1682, -2.517e-07, 0.9858, 0.1682, -3.306e-07, 0.9858, 0.1554, -0.06436, 0.9858, 0.2239, 0.5405, 0.811, -2.603e-07, 0.5851, 0.811, -3.036e-07, 0.5851, 0.811, 0.2239, 0.5405, 0.811, -0.3827, 0.9239, 1.124e-07, -0.3827, 0.9239, 1.124e-07, 7.738e-08, 1.0, 2.805e-07, 1.451e-07, 1.0, 2.805e-07, -0.6179, 0.2559, 0.7434, -0.6688, -1.582e-08, 0.7434, -0.6688, -1.752e-08, 0.7434, -0.6179, 0.2559, 0.7434, 0.6688, -1.898e-07, 0.7434, 0.6179, 0.2559, 0.7434, 0.6179, 0.2559, 0.7434, 0.6688, -2.409e-07, 0.7434, -0.2559, -0.6179, 0.7434, 5.274e-08, -0.6688, 0.7434, 5.255e-08, -0.6688, 0.7434, -0.2559, -0.6179, 0.7434, -0.6688, -1.582e-08, 0.7434, -0.6179, -0.2559, 0.7434, -0.6179, -0.2559, 0.7434, -0.6688, -1.752e-08, 0.7434, -3.691e-08, 0.6688, 0.7434, -0.2559, 0.6179, 0.7434, -0.2559, 0.6179, 0.7434, -3.941e-08, 0.6688, 0.7434, 0.6179, 0.2559, 0.7434, 0.4729, 0.4729, 0.7434, 0.4729, 0.4729, 0.7434, 0.6179, 0.2559, 0.7434, 0.2559, -0.6179, 0.7434, 0.4729, -0.4729, 0.7434, 0.4729, -0.4729, 0.7434, 0.2559, -0.6179, 0.7434, -0.6179, -0.2559, 0.7434, -0.4729, -0.4729, 0.7434, -0.4729, -0.4729, 0.7434, -0.6179, -0.2559, 0.7434, -0.2559, 0.6179, 0.7434, -0.4729, 0.4729, 0.7434, -0.4729, 0.4729, 0.7434, -0.2559, 0.6179, 0.7434, 0.4729, 0.4729, 0.7434, 0.2559, 0.6179, 0.7434, 0.2559, 0.6179, 0.7434, 0.4729, 0.4729, 0.7434, 0.4729, -0.4729, 0.7434, 0.6179, -0.2559, 0.7434, 0.6179, -0.2559, 0.7434, 0.4729, -0.4729, 0.7434, -0.4729, -0.4729, 0.7434, -0.2559, -0.6179, 0.7434, -0.2559, -0.6179, 0.7434, -0.4729, -0.4729, 0.7434, -0.4729, 0.4729, 0.7434, -0.6179, 0.2559, 0.7434, -0.6179, 0.2559, 0.7434, -0.4729, 0.4729, 0.7434, 0.2559, 0.6179, 0.7434, -3.691e-08, 0.6688, 0.7434, -3.941e-08, 0.6688, 0.7434, 0.2559, 0.6179, 0.7434, 0.5405, 0.2239, 0.811, 0.4137, 0.4137, 0.811, 0.4137, 0.4137, 0.811, 0.5405, 0.2239, 0.811, 2.421e-07, -1.292e-07, 1.0, 0.0, 0.0, 1.0, 0.0, 0.0, 1.0, 2.421e-07, -1.292e-07, 1.0, -0.3827, -0.9239, 3.088e-10, -0.3827, -0.9239, 3.088e-10, -0.7071, -0.7071, 1.923e-07, -0.7071, -0.7071, 1.923e-07, 1.451e-07, 1.0, 2.805e-07, 7.738e-08, 1.0, 2.805e-07, 0.3827, 0.9239, 3.085e-07, 0.3827, 0.9239, 3.085e-07, 2.902e-08, -1.0, -1.154e-07, -8.705e-08, -1.0, -1.154e-07, -0.3827, -0.9239, 3.088e-10, -0.3827, -0.9239, 3.088e-10, -0.3289, -0.7939, -0.5114, -0.6076, -0.6076, -0.5114, -0.6076, -0.6076, -0.5114, -0.3289, -0.7939, -0.5114, 0.3827, -0.9239, -1.122e-07, 0.3827, -0.9239, -1.122e-07, -8.705e-08, -1.0, -1.154e-07, 2.902e-08, -1.0, -1.154e-07, 0.7071, 0.7071, 2.244e-07, 0.7071, 0.7071, 2.244e-07, 0.9239, 0.3827, 9.992e-08, 0.9239, 0.3827, 9.992e-08, -0.7071, 0.7071, 2.829e-08, -0.7071, 0.7071, 2.829e-08, -0.3827, 0.9239, 1.124e-07, -0.3827, 0.9239, 1.124e-07, 0.7071, -0.7071, -8.414e-08, 0.7071, -0.7071, -8.414e-08, 0.3827, -0.9239, -1.122e-07, 0.3827, -0.9239, -1.122e-07, -0.9239, 0.3827, 1.375e-07, -0.9239, 0.3827, 1.375e-07, -0.7071, 0.7071, 2.829e-08, -0.7071, 0.7071, 2.829e-08, 0.9239, -0.3827, -3.856e-08, 0.9239, -0.3827, -3.856e-08, 0.7071, -0.7071, -8.414e-08, 0.7071, -0.7071, -8.414e-08, -1.0, 3.675e-07, 2.086e-07, -1.0, 3.482e-07, 2.086e-07, -0.9239, 0.3827, 1.375e-07, -0.9239, 0.3827, 1.375e-07, 1.0, 5.803e-08, 5.259e-09, 1.0, 2.902e-08, 5.259e-09, 0.9239, -0.3827, -3.856e-08, 0.9239, -0.3827, -3.856e-08, -0.9239, -0.3827, 2.319e-07, -0.9239, -0.3827, 2.319e-07, -1.0, 3.482e-07, 2.086e-07, -1.0, 3.675e-07, 2.086e-07, 0.9239, 0.3827, 9.992e-08, 0.9239, 0.3827, 9.992e-08, 1.0, 2.902e-08, 5.259e-09, 1.0, 5.803e-08, 5.259e-09, -0.7071, -0.7071, 1.923e-07, -0.7071, -0.7071, 1.923e-07, -0.9239, -0.3827, 2.319e-07, -0.9239, -0.3827, 2.319e-07, 0.6179, -0.2559, 0.7434, 0.6688, -1.898e-07, 0.7434, 0.6688, -2.409e-07, 0.7434, 0.6179, -0.2559, 0.7434, 4.843e-07, -1.464e-07, 1.0, 2.421e-07, -1.292e-07, 1.0, 2.421e-07, -1.292e-07, 1.0, 4.843e-07, -1.464e-07, 1.0, 0.0, 0.0, 1.0, 2.421e-07, -1.713e-08, 1.0, 2.421e-07, -1.713e-08, 1.0, 0.0, 0.0, 1.0, 3.228e-07, 1.713e-08, 1.0, 0.0, 0.0, 1.0, 0.0, 0.0, 1.0, 3.228e-07, 1.713e-08, 1.0, 7.264e-07, 1.464e-07, 1.0, 3.228e-07, 1.713e-08, 1.0, 3.228e-07, 1.713e-08, 1.0, 7.264e-07, 1.464e-07, 1.0, 4.036e-07, 1.292e-07, 1.0, 7.264e-07, 1.464e-07, 1.0, 7.264e-07, 1.464e-07, 1.0, 4.036e-07, 1.292e-07, 1.0, 2.018e-08, 0.0, 1.0, 4.036e-07, 1.292e-07, 1.0, 4.036e-07, 1.292e-07, 1.0, 2.018e-08, 0.0, 1.0, 2.623e-07, 1.671e-07, 1.0, 2.018e-08, 0.0, 1.0, 2.018e-08, 0.0, 1.0, 2.623e-07, 1.671e-07, 1.0, 2.421e-07, 1.671e-07, 1.0, 2.623e-07, 1.671e-07, 1.0, 2.623e-07, 1.671e-07, 1.0, 2.421e-07, 1.671e-07, 1.0, 0.0, 0.0, 1.0, 2.421e-07, 1.671e-07, 1.0, 2.421e-07, 1.671e-07, 1.0, 0.0, 0.0, 1.0, 0.0, 0.0, 1.0, 0.0, 0.0, 1.0, 0.0, 0.0, 1.0, 0.0, 0.0, 1.0, 0.0, 0.0, 1.0, 0.0, 0.0, 1.0, 0.0, 0.0, 1.0, 0.0, 0.0, 1.0, 2.421e-07, -1.671e-07, 1.0, 0.0, 0.0, 1.0, 0.0, 0.0, 1.0, 2.421e-07, -1.671e-07, 1.0, 2.421e-07, -1.671e-07, 1.0, 2.421e-07, -1.671e-07, 1.0, 2.421e-07, -1.671e-07, 1.0, 2.421e-07, -1.671e-07, 1.0, 0.3827, 0.9239, 3.085e-07, 0.3827, 0.9239, 3.085e-07, 0.7071, 0.7071, 2.244e-07, 0.7071, 0.7071, 2.244e-07, 2.421e-07, -1.713e-08, 1.0, 4.843e-07, -1.464e-07, 1.0, 4.843e-07, -1.464e-07, 1.0, 2.421e-07, -1.713e-08, 1.0, -1.002e-08, -0.957, 0.29, 0.3662, -0.8842, 0.29, 0.3662, -0.8842, 0.29, -1.864e-08, -0.957, 0.29, 0.4201, 1.02e-07, 0.9075, 0.3881, 0.1607, 0.9075, 0.2221, 0.09199, 0.9707, 0.2404, 7.829e-08, 0.9707, -0.3662, 0.8842, 0.29, -0.6767, 0.6767, 0.29, -0.6767, 0.6767, 0.29, -0.3662, 0.8842, 0.29, 0.4951, 0.4951, 0.7139, 0.268, 0.6469, 0.7139, 0.268, 0.6469, 0.7139, 0.4951, 0.4951, 0.7139, 0.3289, 0.7939, -0.5114, 0.6076, 0.6076, -0.5114, 0.6076, 0.6076, -0.5114, 0.3289, 0.7939, -0.5114, 0.4951, -0.4951, 0.7139, 0.6469, -0.268, 0.7139, 0.6469, -0.268, 0.7139, 0.4951, -0.4951, 0.7139, 0.3289, -0.7939, -0.5114, -3.7e-07, -0.8593, -0.5114, -2.443e-07, -0.8593, -0.5114, 0.3289, -0.7939, -0.5114, -0.4951, -0.4951, 0.7139, -0.268, -0.6469, 0.7139, -0.268, -0.6469, 0.7139, -0.4951, -0.4951, 0.7139, 0.7939, -0.3289, -0.5114, 0.6076, -0.6076, -0.5114, 0.6076, -0.6076, -0.5114, 0.7939, -0.3289, -0.5114, 0.8593, 1.542e-08, -0.5114, 0.7939, -0.3289, -0.5114, 0.7939, -0.3289, -0.5114, 0.8593, 2.715e-08, -0.5114, -0.4951, 0.4951, 0.7139, -0.6469, 0.268, 0.7139, -0.6469, 0.268, 0.7139, -0.4951, 0.4951, 0.7139, 0.297, -0.297, 0.9075, 0.3881, -0.1607, 0.9075, 0.2221, -0.09199, 0.9707, 0.17, -0.17, 0.9707, -0.8842, 0.3662, 0.29, -0.957, 1.002e-08, 0.29, -0.957, 0.0, 0.29, -0.8842, 0.3662, 0.29, 5.314e-07, -0.4201, 0.9075, 0.1607, -0.3881, 0.9075, 0.09199, -0.2221, 0.9707, 4.09e-07, -0.2404, 0.9707, -0.8842, -0.3662, 0.29, -0.6767, -0.6767, 0.29, -0.6767, -0.6767, 0.29, -0.8842, -0.3662, 0.29, 0.297, 0.297, 0.9075, 0.1607, 0.3881, 0.9075, 0.09199, 0.2221, 0.9707, 0.17, 0.17, 0.9707, -0.957, 1.002e-08, 0.29, -0.8842, -0.3662, 0.29, -0.8842, -0.3662, 0.29, -0.957, 0.0, 0.29, -1.074e-07, 0.4201, 0.9075, -0.1607, 0.3881, 0.9075, -0.09199, 0.2221, 0.9707, -2.936e-08, 0.2404, 0.9707, -0.6767, -0.6767, 0.29, -0.3662, -0.8842, 0.29, -0.3662, -0.8842, 0.29, -0.6767, -0.6767, 0.29, 0.3881, 0.1607, 0.9075, 0.297, 0.297, 0.9075, 0.17, 0.17, 0.9707, 0.2221, 0.09199, 0.9707, -3.005e-08, 0.957, 0.29, -0.3662, 0.8842, 0.29, -0.3662, 0.8842, 0.29, -2.796e-08, 0.957, 0.29, 0.3881, -0.1607, 0.9075, 0.4201, 1.02e-07, 0.9075, 0.2404, 7.829e-08, 0.9707, 0.2221, -0.09199, 0.9707, -0.6767, 0.6767, 0.29, -0.8842, 0.3662, 0.29, -0.8842, 0.3662, 0.29, -0.6767, 0.6767, 0.29, 0.7002, -5.256e-09, 0.7139, 0.6469, 0.268, 0.7139, 0.6469, 0.268, 0.7139, 0.7002, 0.0, 0.7139, -0.3289, 0.7939, -0.5114, -3.597e-08, 0.8593, -0.5114, 3.619e-08, 0.8593, -0.5114, -0.3289, 0.7939, -0.5114, 6.308e-08, -0.7002, 0.7139, 0.268, -0.6469, 0.7139, 0.268, -0.6469, 0.7139, 2.639e-08, -0.7002, 0.7139, 0.6076, -0.6076, -0.5114, 0.3289, -0.7939, -0.5114, 0.3289, -0.7939, -0.5114, 0.6076, -0.6076, -0.5114, -0.7002, 2.838e-07, 0.7139, -0.6469, -0.268, 0.7139, -0.6469, -0.268, 0.7139, -0.7002, 1.319e-07, 0.7139, 0.7939, 0.3289, -0.5114, 0.8593, 1.542e-08, -0.5114, 0.8593, 2.715e-08, -0.5114, 0.7939, 0.3289, -0.5114, 0.1607, -0.3881, 0.9075, 0.297, -0.297, 0.9075, 0.17, -0.17, 0.9707, 0.09199, -0.2221, 0.9707, -3.68e-08, 0.7002, 0.7139, -0.268, 0.6469, 0.7139, -0.268, 0.6469, 0.7139, 6.597e-07, 0.7002, 0.7139, -2.458e-07, 5.17e-15, -1.0, -3.687e-07, -1.746e-07, -1.0, -2.227e-07, 7.74e-08, -1.0, -1.229e-07, 8.104e-08, -1.0, 1.229e-07, 3.454e-07, -1.0, -2.227e-07, 7.74e-08, -1.0, -3.687e-07, -1.746e-07, -1.0, -2.458e-07, -1.957e-07, -1.0, -2.227e-07, 7.74e-08, -1.0, 1.229e-07, 3.454e-07, -1.0, 1.229e-07, 4.972e-07, -1.0, -2.227e-07, 7.74e-08, -1.0, -2.458e-07, -1.957e-07, -1.0, 0.0, 0.0, -1.0, -2.227e-07, 7.74e-08, -1.0, 1.229e-07, 4.972e-07, -1.0, -4.916e-07, 4.236e-07, -1.0, -2.227e-07, 7.74e-08, -1.0, -2.458e-07, -1.172e-13, -1.0, -2.458e-07, -8.977e-08, -1.0, -2.227e-07, 7.74e-08, -1.0, 0.0, 0.0, -1.0, -2.458e-07, -1.172e-13, -1.0, -2.227e-07, 7.74e-08, -1.0, -4.916e-07, 4.236e-07, -1.0, -4.916e-07, 2.118e-07, -1.0, -2.227e-07, 7.74e-08, -1.0, -2.458e-07, -8.977e-08, -1.0, -1.843e-07, -1.497e-07, -1.0, -2.227e-07, 7.74e-08, -1.0, -4.916e-07, 2.118e-07, -1.0, -2.458e-07, 1.957e-07, -1.0, -2.227e-07, 7.74e-08, -1.0, -1.843e-07, -1.497e-07, -1.0, -3.072e-07, -8.104e-08, -1.0, -2.227e-07, 7.74e-08, -1.0, -2.458e-07, 1.957e-07, -1.0, -3.687e-07, 1.746e-07, -1.0, -2.227e-07, 7.74e-08, -1.0, -3.072e-07, -8.104e-08, -1.0, -2.458e-07, -1.68e-14, -1.0, -2.227e-07, 7.74e-08, -1.0, -3.687e-07, 1.746e-07, -1.0, -2.458e-07, 5.17e-15, -1.0, -2.227e-07, 7.74e-08, -1.0, -2.458e-07, -1.68e-14, -1.0, -1.229e-07, 8.104e-08, -1.0, -2.227e-07, 7.74e-08, -1.0])] * 3)])

# ---- objects
ob_whell_002 = bpy.data.objects.new('whell.002', me_car2_020)

# ---- transforms, parenting, visibility, modifiers, constraints
ob_whell_002.location = (0.0, 0.0, 0.0)
ob_whell_002.rotation_euler = (1.571, -0.0, 0.0)
ob_whell_002.color = (0.8, 0.8, 0.8, 1.0)
ob_whell_002.lineart.crease_threshold = 0.0

# ---- collection membership
col_collection.objects.link(ob_whell_002)

# ---- scene / render settings (as saved in the file)
scene.frame_start = 1; scene.frame_end = 250; scene.frame_set(1)
scene.render.engine = 'BLENDER_EEVEE_NEXT'
scene.cycles.use_denoising = False
scene.cycles.samples = 128
scene.cycles.sampling_pattern = 'TABULATED_SOBOL'
scene.cycles.use_adaptive_sampling = False
scene.cycles.use_light_tree = False
scene.view_settings.view_transform = 'Filmic'
bpy.context.view_layer.update()

# ---- added for rendering (the .blend has no active camera and no usable light): camera, sun
cam_auto = bpy.data.cameras.new('AutoCamera')
cam_auto.lens = 50.0
cam_auto.sensor_width = 36.0
cam_auto.clip_end = 1000.0
ob_auto_camera = bpy.data.objects.new('AutoCamera', cam_auto)
scene.collection.objects.link(ob_auto_camera)
ob_auto_camera.location = (0.859391, -1.02986, 0.687992)
ob_auto_camera.rotation_euler = (1.09748, -7.21219e-08, 0.694738)
scene.camera = ob_auto_camera
light_auto_sun = bpy.data.lights.new('AutoSun', 'SUN')
light_auto_sun.energy = 3.0
light_auto_sun.angle = 0.0523599
ob_auto_sun = bpy.data.objects.new('AutoSun', light_auto_sun)
scene.collection.objects.link(ob_auto_sun)
ob_auto_sun.rotation_euler = (0.872665, 0.174533, 0.523599)
bpy.context.view_layer.update()
